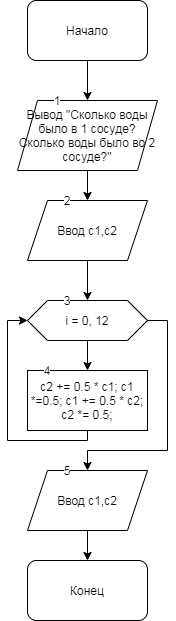

The diagram above was exported from draw.io. Its source (the exported page's mxGraphModel, read from the mxfile embedded in the PNG):
<mxGraphModel dx="559" dy="740" grid="1" gridSize="10" guides="1" tooltips="1" connect="1" arrows="1" fold="1" page="1" pageScale="1" pageWidth="827" pageHeight="1169" math="0" shadow="0">
  <root>
    <mxCell id="0" />
    <mxCell id="1" parent="0" />
    <mxCell id="xlAQMM16S6BBwDm75d5k-3" value="" style="edgeStyle=orthogonalEdgeStyle;rounded=0;orthogonalLoop=1;jettySize=auto;html=1;" edge="1" parent="1" source="xlAQMM16S6BBwDm75d5k-1" target="xlAQMM16S6BBwDm75d5k-2">
      <mxGeometry relative="1" as="geometry" />
    </mxCell>
    <mxCell id="xlAQMM16S6BBwDm75d5k-1" value="Начало" style="rounded=1;whiteSpace=wrap;html=1;" vertex="1" parent="1">
      <mxGeometry x="220" width="120" height="60" as="geometry" />
    </mxCell>
    <mxCell id="xlAQMM16S6BBwDm75d5k-5" value="" style="edgeStyle=orthogonalEdgeStyle;rounded=0;orthogonalLoop=1;jettySize=auto;html=1;" edge="1" parent="1" source="xlAQMM16S6BBwDm75d5k-2" target="xlAQMM16S6BBwDm75d5k-4">
      <mxGeometry relative="1" as="geometry" />
    </mxCell>
    <mxCell id="xlAQMM16S6BBwDm75d5k-2" value="Вывод &quot;Сколько воды было в 1 сосуде? Сколько воды было во 2 сосуде?&quot;" style="shape=parallelogram;perimeter=parallelogramPerimeter;whiteSpace=wrap;html=1;fixedSize=1;" vertex="1" parent="1">
      <mxGeometry x="210" y="100" width="140" height="70" as="geometry" />
    </mxCell>
    <mxCell id="xlAQMM16S6BBwDm75d5k-7" value="" style="edgeStyle=orthogonalEdgeStyle;rounded=0;orthogonalLoop=1;jettySize=auto;html=1;" edge="1" parent="1" source="xlAQMM16S6BBwDm75d5k-4" target="xlAQMM16S6BBwDm75d5k-6">
      <mxGeometry relative="1" as="geometry" />
    </mxCell>
    <mxCell id="xlAQMM16S6BBwDm75d5k-4" value="Ввод с1,с2" style="shape=parallelogram;perimeter=parallelogramPerimeter;whiteSpace=wrap;html=1;fixedSize=1;" vertex="1" parent="1">
      <mxGeometry x="220" y="200" width="120" height="60" as="geometry" />
    </mxCell>
    <mxCell id="xlAQMM16S6BBwDm75d5k-9" value="" style="edgeStyle=orthogonalEdgeStyle;rounded=0;orthogonalLoop=1;jettySize=auto;html=1;" edge="1" parent="1" source="xlAQMM16S6BBwDm75d5k-6" target="xlAQMM16S6BBwDm75d5k-8">
      <mxGeometry relative="1" as="geometry" />
    </mxCell>
    <mxCell id="xlAQMM16S6BBwDm75d5k-11" style="edgeStyle=orthogonalEdgeStyle;rounded=0;orthogonalLoop=1;jettySize=auto;html=1;" edge="1" parent="1" source="xlAQMM16S6BBwDm75d5k-6" target="xlAQMM16S6BBwDm75d5k-12">
      <mxGeometry relative="1" as="geometry">
        <mxPoint x="280" y="470" as="targetPoint" />
        <Array as="points">
          <mxPoint x="360" y="320" />
          <mxPoint x="360" y="450" />
          <mxPoint x="280" y="450" />
        </Array>
      </mxGeometry>
    </mxCell>
    <mxCell id="xlAQMM16S6BBwDm75d5k-6" value="i = 0, 12" style="shape=hexagon;perimeter=hexagonPerimeter2;whiteSpace=wrap;html=1;fixedSize=1;" vertex="1" parent="1">
      <mxGeometry x="220" y="300" width="120" height="40" as="geometry" />
    </mxCell>
    <mxCell id="xlAQMM16S6BBwDm75d5k-10" style="edgeStyle=orthogonalEdgeStyle;rounded=0;orthogonalLoop=1;jettySize=auto;html=1;entryX=0;entryY=0.5;entryDx=0;entryDy=0;" edge="1" parent="1" source="xlAQMM16S6BBwDm75d5k-8" target="xlAQMM16S6BBwDm75d5k-6">
      <mxGeometry relative="1" as="geometry">
        <Array as="points">
          <mxPoint x="280" y="440" />
          <mxPoint x="200" y="440" />
          <mxPoint x="200" y="320" />
        </Array>
      </mxGeometry>
    </mxCell>
    <mxCell id="xlAQMM16S6BBwDm75d5k-8" value="c2 += 0.5 * c1; c1 *=0.5; c1 += 0.5 * c2; c2 *= 0.5;" style="whiteSpace=wrap;html=1;" vertex="1" parent="1">
      <mxGeometry x="220" y="370" width="120" height="60" as="geometry" />
    </mxCell>
    <mxCell id="xlAQMM16S6BBwDm75d5k-14" value="" style="edgeStyle=orthogonalEdgeStyle;rounded=0;orthogonalLoop=1;jettySize=auto;html=1;" edge="1" parent="1" source="xlAQMM16S6BBwDm75d5k-12" target="xlAQMM16S6BBwDm75d5k-13">
      <mxGeometry relative="1" as="geometry" />
    </mxCell>
    <mxCell id="xlAQMM16S6BBwDm75d5k-12" value="Ввод c1,c2" style="shape=parallelogram;perimeter=parallelogramPerimeter;whiteSpace=wrap;html=1;fixedSize=1;" vertex="1" parent="1">
      <mxGeometry x="220" y="470" width="120" height="60" as="geometry" />
    </mxCell>
    <mxCell id="xlAQMM16S6BBwDm75d5k-13" value="Конец" style="rounded=1;whiteSpace=wrap;html=1;" vertex="1" parent="1">
      <mxGeometry x="220" y="560" width="120" height="60" as="geometry" />
    </mxCell>
    <mxCell id="xlAQMM16S6BBwDm75d5k-15" value="1" style="text;html=1;strokeColor=none;fillColor=none;align=center;verticalAlign=middle;whiteSpace=wrap;rounded=0;labelBackgroundColor=#ffffff;" vertex="1" parent="1">
      <mxGeometry x="230" y="90" width="40" height="20" as="geometry" />
    </mxCell>
    <mxCell id="xlAQMM16S6BBwDm75d5k-16" value="2" style="text;html=1;strokeColor=none;fillColor=none;align=center;verticalAlign=middle;whiteSpace=wrap;rounded=0;labelBackgroundColor=#ffffff;" vertex="1" parent="1">
      <mxGeometry x="240" y="190" width="40" height="20" as="geometry" />
    </mxCell>
    <mxCell id="xlAQMM16S6BBwDm75d5k-17" value="3" style="text;html=1;strokeColor=none;fillColor=none;align=center;verticalAlign=middle;whiteSpace=wrap;rounded=0;labelBackgroundColor=#ffffff;" vertex="1" parent="1">
      <mxGeometry x="240" y="290" width="40" height="20" as="geometry" />
    </mxCell>
    <mxCell id="xlAQMM16S6BBwDm75d5k-18" value="4" style="text;html=1;strokeColor=none;fillColor=none;align=center;verticalAlign=middle;whiteSpace=wrap;rounded=0;labelBackgroundColor=#ffffff;" vertex="1" parent="1">
      <mxGeometry x="220" y="360" width="40" height="20" as="geometry" />
    </mxCell>
    <mxCell id="xlAQMM16S6BBwDm75d5k-19" value="5" style="text;html=1;strokeColor=none;fillColor=none;align=center;verticalAlign=middle;whiteSpace=wrap;rounded=0;labelBackgroundColor=#ffffff;" vertex="1" parent="1">
      <mxGeometry x="240" y="460" width="40" height="20" as="geometry" />
    </mxCell>
  </root>
</mxGraphModel>